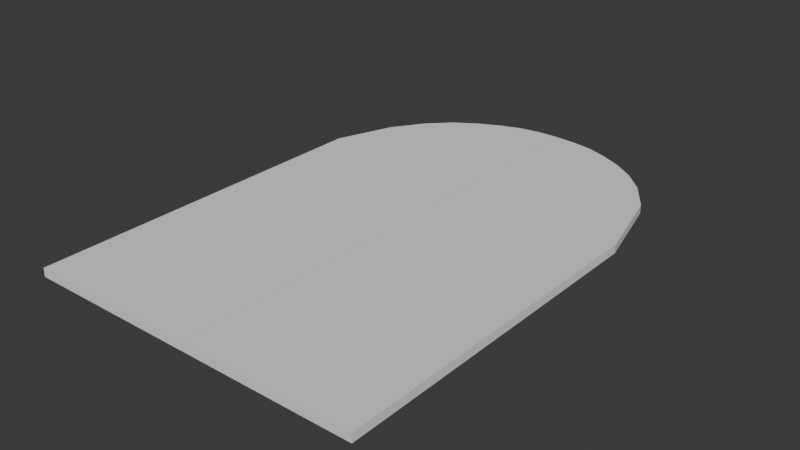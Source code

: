 # Source: ArchedDoorTwopanels2.blend  (saved by Blender 4.1.24; exported with 4.5.12 LTS)
import bpy
from mathutils import Matrix  # noqa: F401  (used for matrix-valued properties, if any)

bpy.ops.wm.read_factory_settings(use_empty=True)
scene = bpy.context.scene
scene.name = 'Scene'

# ---- collections
col_collection = bpy.data.collections.new('Collection'); scene.collection.children.link(col_collection)

# ---- materials (node trees are filled in below, after node groups)
mat_material_001 = bpy.data.materials.new('Material.001')
mat_material_001.use_transparent_shadow = False
mat_material_002 = bpy.data.materials.new('Material.002')
mat_material_002.use_transparent_shadow = False

# ---- material node trees

# ---- world
world_world = bpy.data.worlds.new('World'); scene.world = world_world
world_world.use_nodes = True; world_world.node_tree.nodes.clear()
_N = world_world.node_tree.nodes; _L = world_world.node_tree.links
n0 = _N.new('ShaderNodeOutputWorld'); n0.name = 'World Output'; n0.location = (300, 300)
n1 = _N.new('ShaderNodeBackground'); n1.name = 'Background'; n1.location = (10, 300)
n1.inputs[0].default_value = (0.05088, 0.05088, 0.05088, 1.0)
_L.new(n1.outputs[0], n0.inputs[0])
n0.is_active_output = True
world_world.color = (0.05088, 0.05088, 0.05088)
world_world.use_sun_shadow = False
world_world.sun_shadow_jitter_overblur = 0.0

# ---- meshes
me_leftdoor = bpy.data.meshes.new('LeftDoor')
me_leftdoor.from_pydata([(-2.104, -3.994, -0.1062), (-2.104, -3.994, -0.006202), (-2.104, 2.105, -0.1062), (-2.104, 2.105, -0.006202), (-0.004398, -3.994, -0.1062), (-0.004398, -3.994, -0.006202), (-0.004398, 0.05931, -0.1062), (-0.004398, 0.05931, -0.006202), (-0.2669, 1.047, -0.1062), (-0.5294, 1.422, -0.1062), (-0.7919, 1.668, -0.1062), (-1.054, 1.837, -0.1062), (-1.317, 1.959, -0.1062), (-1.579, 2.048, -0.1062), (-1.842, 2.09, -0.1062), (-1.842, 2.09, -0.006202), (-1.579, 2.048, -0.006202), (-1.317, 1.959, -0.006202), (-1.054, 1.837, -0.006202), (-0.7919, 1.668, -0.006202), (-0.5294, 1.422, -0.006202), (-0.2669, 1.047, -0.006202)], [], [(21, 7, 6, 8), (1, 3, 2, 0), (7, 5, 4, 6), (14, 13, 12, 11, 10, 9, 8, 6, 4, 0, 2), (5, 7, 21, 20, 19, 18, 17, 16, 15, 3, 1), (3, 15, 14, 2), (15, 16, 13, 14), (16, 17, 12, 13), (17, 18, 11, 12), (18, 19, 10, 11), (19, 20, 9, 10), (20, 21, 8, 9), (5, 1, 0, 4)])
_uv = me_leftdoor.uv_layers.new(name='UVMap')
_uv.uv.foreach_set('vector', [0.625, 0.4688, 0.625, 0.5, 0.375, 0.5, 0.375, 0.4688, 0.625, 0.0, 0.625, 0.25, 0.375, 0.25, 0.375, 0.0, 0.625, 0.5, 0.625, 0.75, 0.375, 0.75, 0.375, 0.5, 1.0, 0.06295, 1.0, 0.1254, 1.0, 0.1879, 1.0, 0.2504, 1.0, 0.3129, 1.0, 0.3754, 1.0, 0.4379, 1.0, 0.5004, 1.541e-07, 0.4996, 0.0004474, -0.000447, 1.0, 0.0004474, 3.448e-05, -3.445e-05, 1.0, 3.448e-05, 1.0, 0.06253, 1.0, 0.125, 1.0, 0.1875, 1.0, 0.25, 1.0, 0.3125, 1.0, 0.375, 1.0, 0.4375, 1.0, 0.5, -5.448e-08, 0.5, 0.625, 0.25, 0.625, 0.2812, 0.375, 0.2812, 0.375, 0.25, 0.625, 0.2812, 0.625, 0.3125, 0.375, 0.3125, 0.375, 0.2812, 0.625, 0.3125, 0.625, 0.3438, 0.375, 0.3438, 0.375, 0.3125, 0.625, 0.3438, 0.625, 0.375, 0.375, 0.375, 0.375, 0.3438, 0.625, 0.375, 0.625, 0.4062, 0.375, 0.4062, 0.375, 0.375, 0.625, 0.4062, 0.625, 0.4375, 0.375, 0.4375, 0.375, 0.4062, 0.625, 0.4375, 0.625, 0.4688, 0.375, 0.4688, 0.375, 0.4375, 0.625, 0.75, 0.625, 1.0, 0.375, 1.0, 0.375, 0.75])
me_leftdoor.materials.append(mat_material_001)
me_leftdoor.use_mirror_vertex_groups = False
me_leftdoor.update()
me_rightdoor = bpy.data.meshes.new('RightDoor')
me_rightdoor.from_pydata([(-0.004203, -3.994, -0.1062), (-0.004203, -3.994, -0.006202), (-0.004203, 0.3197, -0.1062), (-0.004203, 0.3197, -0.006202), (2.096, -3.994, -0.1062), (2.096, -3.994, -0.006202), (2.096, 2.106, -0.1062), (2.096, 2.106, -0.006202), (1.833, 2.102, -0.1062), (1.571, 2.059, -0.1062), (1.308, 1.964, -0.1062), (1.046, 1.834, -0.1062), (0.7833, 1.664, -0.1062), (0.5208, 1.404, -0.1062), (0.2583, 1.02, -0.1062), (0.2583, 1.02, -0.006202), (0.5208, 1.404, -0.006202), (0.7833, 1.664, -0.006202), (1.046, 1.834, -0.006202), (1.308, 1.964, -0.006202), (1.571, 2.059, -0.006202), (1.833, 2.102, -0.006202)], [], [(21, 7, 6, 8), (5, 7, 21, 20, 19, 18, 17, 16, 15, 3, 1), (1, 3, 2, 0), (7, 5, 4, 6), (5, 1, 0, 4), (3, 15, 14, 2), (15, 16, 13, 14), (16, 17, 12, 13), (17, 18, 11, 12), (18, 19, 10, 11), (19, 20, 9, 10), (20, 21, 8, 9), (13, 12, 11, 10, 9, 8, 6, 4, 0, 2, 14)])
_uv = me_rightdoor.uv_layers.new(name='UVMap')
_uv.uv.foreach_set('vector', [0.625, 0.4688, 0.625, 0.5, 0.375, 0.5, 0.375, 0.4688, 5.205e-06, 0.4977, 1.0, 0.5023, 0.9997, 0.5648, 0.9994, 0.6273, 0.9991, 0.6898, 0.9989, 0.7523, 0.9986, 0.8148, 0.9983, 0.8773, 0.998, 0.9398, 0.9977, 1.002, -0.002279, 0.9977, 0.625, 0.0, 0.625, 0.25, 0.375, 0.25, 0.375, 0.0, 0.625, 0.5, 0.625, 0.75, 0.375, 0.75, 0.375, 0.5, 0.625, 0.75, 0.625, 1.0, 0.375, 1.0, 0.375, 0.75, 0.625, 0.25, 0.625, 0.2812, 0.375, 0.2812, 0.375, 0.25, 0.625, 0.2812, 0.625, 0.3125, 0.375, 0.3125, 0.375, 0.2812, 0.625, 0.3125, 0.625, 0.3438, 0.375, 0.3438, 0.375, 0.3125, 0.625, 0.3438, 0.625, 0.375, 0.375, 0.375, 0.375, 0.3438, 0.625, 0.375, 0.625, 0.4062, 0.375, 0.4062, 0.375, 0.375, 0.625, 0.4062, 0.625, 0.4375, 0.375, 0.4375, 0.375, 0.4062, 0.625, 0.4375, 0.625, 0.4688, 0.375, 0.4688, 0.375, 0.4375, 0.9998, 0.6257, 0.9997, 0.6882, 0.9996, 0.7507, 0.9996, 0.8132, 0.9995, 0.8757, 0.9994, 0.9382, 0.9993, 1.001, -0.0007076, 0.9993, 3.926e-07, 0.4993, 1.0, 0.5007, 0.9999, 0.5632])
me_rightdoor.materials.append(mat_material_002)
me_rightdoor.use_mirror_vertex_groups = False
me_rightdoor.update()

# ---- objects
ob_leftdoor = bpy.data.objects.new('LeftDoor', me_leftdoor)
ob_rightdoor = bpy.data.objects.new('RightDoor', me_rightdoor)
ob_leftdooranchor = bpy.data.objects.new('LeftDoorAnchor', None)
ob_rightdooranchor = bpy.data.objects.new('RightDoorAnchor', None)
ob_dooranchor = bpy.data.objects.new('DoorAnchor', None)

# ---- transforms, parenting, visibility, modifiers, constraints
ob_leftdoor.parent = ob_leftdooranchor
ob_leftdoor.location = (-0.1049, -0.07643, 0.0)
ob_leftdoor.scale = (0.94, 0.98, 1.0)
ob_leftdoor.lock_rotations_4d = False
ob_leftdoor.empty_display_type = 'ARROWS'
ob_leftdoor.lineart.crease_threshold = 0.0
ob_rightdoor.parent = ob_rightdooranchor
ob_rightdoor.location = (0.07713, -0.07643, 0.0)
ob_rightdoor.scale = (0.97, 0.98, 1.0)
ob_rightdoor.lock_rotations_4d = False
ob_rightdoor.empty_display_type = 'ARROWS'
ob_rightdoor.lineart.crease_threshold = 0.0
ob_leftdooranchor.parent = ob_dooranchor
ob_leftdooranchor.location = (2.1, 0.0, 0.0)
ob_leftdooranchor.empty_display_size = 0.0001
ob_rightdooranchor.parent = ob_dooranchor
ob_rightdooranchor.location = (-2.1, 0.0, 0.0)
ob_rightdooranchor.empty_display_size = 0.0001
ob_dooranchor.location = (0.0, 0.0, 0.0)

# ---- collection membership
col_collection.objects.link(ob_leftdoor)
col_collection.objects.link(ob_rightdoor)
col_collection.objects.link(ob_leftdooranchor)
col_collection.objects.link(ob_rightdooranchor)
col_collection.objects.link(ob_dooranchor)

# ---- scene / render settings (as saved in the file)
scene.frame_start = 1; scene.frame_end = 250; scene.frame_set(1)
scene.render.engine = 'BLENDER_EEVEE_NEXT'
scene.cycles.sampling_pattern = 'TABULATED_SOBOL'
scene.eevee.ray_tracing_options.trace_max_roughness = 0.0
scene.unit_settings.scale_length = 0.01
bpy.context.view_layer.update()

# ---- added for rendering (the .blend has no active camera and no usable light): camera, sun
cam_auto = bpy.data.cameras.new('AutoCamera')
cam_auto.lens = 50.0
cam_auto.sensor_width = 36.0
cam_auto.clip_end = 1000.0
ob_auto_camera = bpy.data.objects.new('AutoCamera', cam_auto)
scene.collection.objects.link(ob_auto_camera)
ob_auto_camera.location = (6.64685, -8.99979, 5.27567)
ob_auto_camera.rotation_euler = (1.09748, -7.21219e-08, 0.694738)
scene.camera = ob_auto_camera
light_auto_sun = bpy.data.lights.new('AutoSun', 'SUN')
light_auto_sun.energy = 3.0
light_auto_sun.angle = 0.0523599
ob_auto_sun = bpy.data.objects.new('AutoSun', light_auto_sun)
scene.collection.objects.link(ob_auto_sun)
ob_auto_sun.rotation_euler = (0.872665, 0.174533, 0.523599)
bpy.context.view_layer.update()
